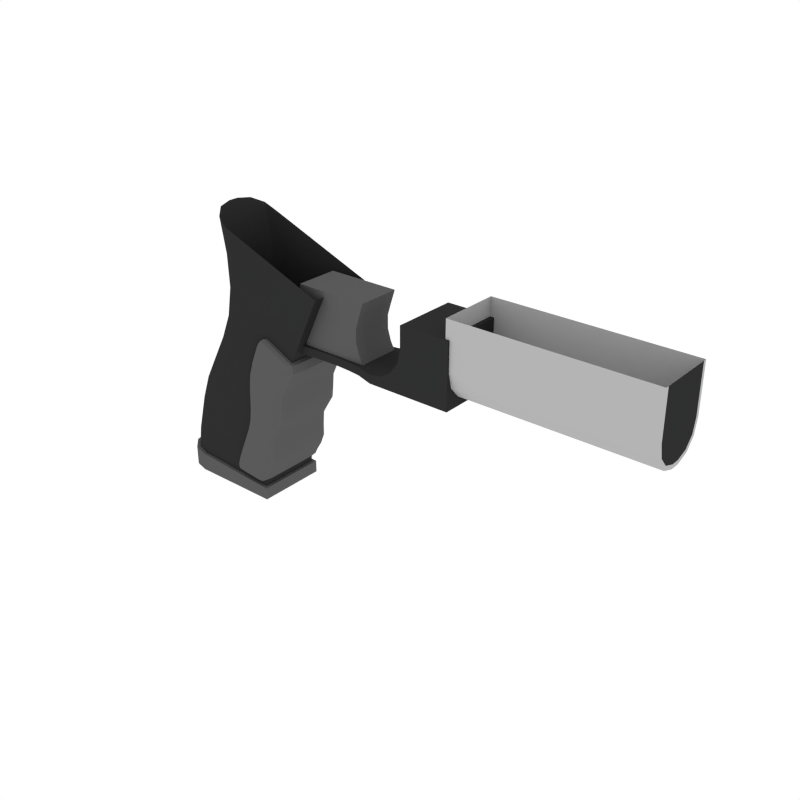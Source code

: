 # Source: Grip_Pistol_1.blend  (saved by Blender 2.79.0; exported with 4.5.12 LTS)
import bpy
from mathutils import Matrix  # noqa: F401  (used for matrix-valued properties, if any)

bpy.ops.wm.read_factory_settings(use_empty=True)
scene = bpy.context.scene
scene.name = 'Scene'

# ---- collections
col_collection_1 = bpy.data.collections.new('Collection 1'); scene.collection.children.link(col_collection_1)

# ---- materials (node trees are filled in below, after node groups)
mat_black = bpy.data.materials.new('Black')
mat_black.alpha_threshold = 0.0
mat_black.diffuse_color = (0.0291, 0.0291, 0.0291, 1.0)
mat_black.roughness = 0.5
mat_grey = bpy.data.materials.new('Grey')
mat_grey.alpha_threshold = 0.0
mat_grey.diffuse_color = (0.1025, 0.1025, 0.1025, 1.0)
mat_grey.roughness = 0.5
mat_white = bpy.data.materials.new('White')
mat_white.alpha_threshold = 0.0
mat_white.diffuse_color = (0.4575, 0.4575, 0.4575, 1.0)
mat_white.roughness = 0.5
mat_main = bpy.data.materials.new('Main')
mat_main.alpha_threshold = 0.0
mat_main.diffuse_color = (0.6152, 0.2113, 0.02862, 1.0)
mat_main.roughness = 0.5

# ---- node groups
ng_auto_smooth = bpy.data.node_groups.new('Auto Smooth', 'GeometryNodeTree')
_s = ng_auto_smooth.interface.new_socket(name='Geometry', in_out='OUTPUT', socket_type='NodeSocketGeometry')
_s = ng_auto_smooth.interface.new_socket(name='Geometry', in_out='INPUT', socket_type='NodeSocketGeometry')
_s = ng_auto_smooth.interface.new_socket(name='Angle', in_out='INPUT', socket_type='NodeSocketFloat')
_s.subtype = 'ANGLE'
_s.min_value = 0.0
_s.max_value = 3.142
ng_auto_smooth.is_modifier = True
_N = ng_auto_smooth.nodes; _L = ng_auto_smooth.links
n0 = _N.new('NodeGroupOutput'); n0.name = 'Group Output'; n0.location = (480, -100)
n1 = _N.new('NodeGroupInput'); n1.name = 'Group Input'; n1.location = (-420, -300)
n2 = _N.new('NodeGroupInput'); n2.name = 'Group Input.001'; n2.location = (-60, -100)
n3 = _N.new('GeometryNodeSetShadeSmooth'); n3.name = 'Set Shade Smooth'; n3.location = (120, -100)
n3.domain = 'EDGE'
n4 = _N.new('GeometryNodeSetShadeSmooth'); n4.name = 'Set Shade Smooth.001'; n4.location = (300, -100)
n5 = _N.new('GeometryNodeInputMeshEdgeAngle'); n5.name = 'Edge Angle'; n5.location = (-420, -220)
n6 = _N.new('GeometryNodeInputEdgeSmooth'); n6.name = 'Is Edge Smooth'; n6.location = (-60, -160)
n7 = _N.new('GeometryNodeInputShadeSmooth'); n7.name = 'Is Face Smooth'; n7.location = (-240, -340)
n8 = _N.new('FunctionNodeBooleanMath'); n8.name = 'Boolean Math'; n8.location = (-60, -220)
n9 = _N.new('FunctionNodeCompare'); n9.name = 'Compare'; n9.location = (-240, -180)
n9.operation = 'LESS_EQUAL'
_L.new(n5.outputs[0], n9.inputs[0])
_L.new(n4.outputs[0], n0.inputs[0])
_L.new(n1.outputs[1], n9.inputs[1])
_L.new(n9.outputs[0], n8.inputs[0])
_L.new(n7.outputs[0], n8.inputs[1])
_L.new(n2.outputs[0], n3.inputs[0])
_L.new(n6.outputs[0], n3.inputs[1])
_L.new(n3.outputs[0], n4.inputs[0])
_L.new(n8.outputs[0], n3.inputs[2])
n0.is_active_output = True

# ---- material node trees

# ---- world
world_world = bpy.data.worlds.new('World'); scene.world = world_world
world_world.color = (1.0, 1.0, 1.0)
world_world.use_sun_shadow = False
world_world.sun_shadow_jitter_overblur = 0.0
world_world.cycles.sampling_method = 'NONE'
world_world.cycles.sample_map_resolution = 256

# ---- meshes
me_cube_226 = bpy.data.meshes.new('Cube.226')
me_cube_226.from_pydata([(0.2286, -0.03767, 0.1565), (0.4665, -0.03767, 0.1565), (0.2286, -0.03767, 0.09859), (0.2286, -0.005785, 0.06108), (0.2286, -0.0334, 0.07983), (0.2286, -0.02173, 0.06651), (0.4665, -0.005785, 0.06108), (0.4665, -0.03767, 0.09859), (0.4665, -0.02173, 0.06651), (0.4665, -0.0334, 0.07983), (0.2286, 0.03767, 0.1565), (0.4665, 0.03767, 0.1565), (0.2286, 0.03767, 0.09859), (0.2286, 0.005785, 0.06108), (0.2286, 0.0334, 0.07983), (0.2286, 0.02173, 0.06651), (0.4665, 0.005785, 0.06108), (0.4665, 0.03767, 0.09859), (0.4665, 0.02173, 0.06651), (0.4665, 0.0334, 0.07983), (0.4665, -0.02966, 0.08263), (0.4665, -0.03346, 0.09928), (0.4665, -0.0193, 0.07085), (0.4665, -0.005138, 0.06598), (0.4665, -0.03346, 0.1565), (0.4665, 0.02966, 0.08263), (0.4665, 0.03346, 0.09928), (0.4665, 0.0193, 0.07085), (0.4665, 0.005138, 0.06598), (0.4665, 0.03346, 0.1565), (0.05362, -0.04018, 0.1302), (-0.1118, -0.00615, 0.2015), (-0.08292, -0.04018, 0.1835), (-0.108, -0.02316, 0.1991), (-0.09738, -0.03562, 0.1925), (-0.1253, -0.00615, 0.03537), (-0.1038, -0.00615, 0.1587), (-0.11, -0.00615, 0.07288), (-0.1021, -0.00615, 0.118), (-0.0999, -0.02316, 0.1563), (-0.1215, -0.02316, 0.03297), (-0.09823, -0.02316, 0.1156), (-0.1061, -0.02316, 0.07048), (-0.07485, -0.04018, 0.1408), (-0.09642, -0.04018, 0.01744), (-0.07319, -0.04018, 0.1001), (-0.08108, -0.04018, 0.05495), (-0.01579, -0.04018, -0.01758), (0.03413, -0.04018, 0.08868), (0.0008472, -0.04018, 0.01784), (0.01749, -0.04018, 0.05326), (-0.08931, -0.03562, 0.1497), (-0.1109, -0.03562, 0.02641), (-0.08765, -0.03562, 0.1091), (-0.09554, -0.03562, 0.06391), (-0.02276, -0.04018, -0.04068), (-0.04298, -0.04018, -0.1427), (-0.03102, -0.04018, -0.07277), (-0.03842, -0.04018, -0.1101), (-0.1603, -0.00615, -0.03104), (-0.1864, -0.00615, -0.1327), (-0.1717, -0.00615, -0.06294), (-0.1813, -0.00615, -0.1002), (-0.1819, -0.02316, -0.1331), (-0.1557, -0.02316, -0.03142), (-0.1767, -0.02316, -0.1005), (-0.1671, -0.02316, -0.0633), (-0.1695, -0.03562, -0.134), (-0.1429, -0.03562, -0.03242), (-0.1643, -0.03562, -0.1014), (-0.1546, -0.03562, -0.06426), (-0.1255, -0.04018, -0.03374), (-0.1526, -0.04018, -0.1352), (-0.1374, -0.04018, -0.06555), (-0.1473, -0.04018, -0.1027), (-0.03833, -0.04425, -0.1406), (-0.1532, -0.04425, -0.1327), (-0.1888, -0.008418, -0.1301), (-0.1841, -0.02634, -0.1304), (-0.171, -0.03945, -0.1314), (-0.03833, -0.04425, -0.1564), (-0.1532, -0.04425, -0.1564), (-0.1888, -0.008418, -0.1564), (-0.1841, -0.02634, -0.1564), (-0.171, -0.03945, -0.1564), (-0.1118, 1.108e-07, 0.2015), (0.05362, 1.108e-07, 0.1302), (0.05362, 0.04018, 0.1302), (-0.1118, 0.006151, 0.2015), (-0.08292, 0.04018, 0.1835), (-0.108, 0.02316, 0.1991), (-0.09738, 0.03562, 0.1925), (-0.1253, 0.006151, 0.03537), (-0.1038, 0.006151, 0.1587), (-0.11, 0.006151, 0.07288), (-0.1021, 0.006151, 0.118), (-0.0999, 0.02316, 0.1563), (-0.1215, 0.02316, 0.03297), (-0.09823, 0.02316, 0.1156), (-0.1061, 0.02316, 0.07048), (-0.07485, 0.04018, 0.1408), (-0.09642, 0.04018, 0.01744), (-0.07319, 0.04018, 0.1001), (-0.08108, 0.04018, 0.05495), (-0.01579, 0.04018, -0.01758), (0.03413, 0.04018, 0.08868), (0.0008472, 0.04018, 0.01784), (0.01749, 0.04018, 0.05326), (-0.1253, 1.108e-07, 0.03537), (-0.1038, 1.108e-07, 0.1587), (-0.11, 1.108e-07, 0.07288), (-0.1021, 1.108e-07, 0.118), (-0.08931, 0.03562, 0.1497), (-0.1109, 0.03562, 0.02641), (-0.08765, 0.03562, 0.1091), (-0.09554, 0.03562, 0.06391), (0.03413, 1.108e-07, 0.08868), (-0.01579, 1.108e-07, -0.01758), (0.01749, 1.108e-07, 0.05326), (0.0008472, 1.108e-07, 0.01784), (-0.02276, 0.04018, -0.04068), (-0.04298, 0.04018, -0.1427), (-0.03102, 0.04018, -0.07277), (-0.03842, 0.04018, -0.1101), (-0.1864, 1.108e-07, -0.1327), (-0.1603, 1.108e-07, -0.03104), (-0.1813, 1.108e-07, -0.1002), (-0.1717, 1.108e-07, -0.06294), (-0.1603, 0.006151, -0.03104), (-0.1864, 0.006151, -0.1327), (-0.1717, 0.006151, -0.06294), (-0.1813, 0.006151, -0.1002), (-0.02276, 1.108e-07, -0.04068), (-0.04298, 1.108e-07, -0.1427), (-0.03102, 1.108e-07, -0.07277), (-0.03842, 1.108e-07, -0.1101), (-0.1819, 0.02316, -0.1331), (-0.1557, 0.02316, -0.03142), (-0.1767, 0.02316, -0.1005), (-0.1671, 0.02316, -0.0633), (-0.1695, 0.03562, -0.134), (-0.1429, 0.03562, -0.03242), (-0.1643, 0.03562, -0.1014), (-0.1546, 0.03562, -0.06426), (-0.1255, 0.04018, -0.03374), (-0.1526, 0.04018, -0.1352), (-0.1374, 0.04018, -0.06555), (-0.1473, 0.04018, -0.1027), (-0.03833, 0.04425, -0.1406), (-0.03833, 1.108e-07, -0.1406), (-0.1532, 0.04425, -0.1327), (-0.1888, 0.008418, -0.1301), (-0.1841, 0.02634, -0.1304), (-0.171, 0.03945, -0.1314), (-0.1888, 1.108e-07, -0.1301), (-0.03833, 0.04425, -0.1564), (-0.03833, 1.108e-07, -0.1564), (-0.1532, 0.04425, -0.1564), (-0.1888, 0.008418, -0.1564), (-0.1841, 0.02634, -0.1564), (-0.171, 0.03945, -0.1564), (-0.1888, 1.108e-07, -0.1564), (0.006072, -0.03149, 0.0651), (0.2336, -0.0401, 0.1342), (0.1721, -0.0401, 0.1342), (0.13, -0.0401, 0.0651), (0.1721, -0.0401, 0.1072), (0.1461, -0.0401, 0.0683), (0.1597, -0.0401, 0.07742), (0.1689, -0.0401, 0.09106), (0.2336, -0.0401, 0.1072), (0.2336, -0.0401, 0.09106), (0.2336, -0.0401, 0.07742), (0.2336, -0.0401, 0.0683), (0.2336, -0.0401, 0.0651), (0.006072, -0.03149, 0.05506), (0.13, -0.0401, 0.05506), (0.2336, -0.0401, 0.05506), (0.01794, -0.02652, 0.1369), (0.01794, -0.02652, 0.06339), (0.1094, -0.02652, 0.06339), (0.1094, -0.02652, 0.1369), (0.1036, -0.02652, 0.07475), (0.1036, -0.02652, 0.1189), (0.09941, -0.02652, 0.08874), (0.09941, -0.02652, 0.1049), (0.01794, -0.02652, 0.1189), (0.01794, -0.02652, 0.07475), (0.01794, -0.02652, 0.1042), (0.01794, -0.02652, 0.08946), (0.108, -0.03289, 0.0651), (0.05959, -0.02956, 0.0651), (0.09268, -0.03077, 0.0651), (0.07497, -0.02955, 0.0651), (0.108, -0.03289, 0.05506), (0.05959, -0.02956, 0.05506), (0.09268, -0.03077, 0.05506), (0.07497, -0.02955, 0.05506), (0.2336, -4.745e-08, 0.07742), (0.006072, 0.03149, 0.0651), (0.2336, 0.0401, 0.1342), (0.13, -4.745e-08, 0.05506), (0.1597, -4.745e-08, 0.07742), (0.1721, 0.0401, 0.1342), (0.13, 0.0401, 0.0651), (0.1721, 0.0401, 0.1072), (0.1461, 0.0401, 0.0683), (0.1597, 0.0401, 0.07742), (0.1689, 0.0401, 0.09106), (0.2336, -4.745e-08, 0.0651), (0.13, -4.745e-08, 0.0651), (0.2336, 0.0401, 0.1072), (0.2336, 0.0401, 0.09106), (0.1689, -4.745e-08, 0.09106), (0.2336, 0.0401, 0.07742), (0.1721, -4.745e-08, 0.1072), (0.2336, 0.0401, 0.0683), (0.1461, -4.745e-08, 0.0683), (0.2336, 0.0401, 0.0651), (0.2336, -4.745e-08, 0.0683), (0.006072, 0.03149, 0.05506), (0.13, 0.0401, 0.05506), (0.2336, 0.0401, 0.05506), (0.2336, -4.745e-08, 0.09106), (0.2336, -4.745e-08, 0.1072), (0.006072, -4.745e-08, 0.05506), (0.006072, -4.745e-08, 0.0651), (0.1721, -4.745e-08, 0.1342), (0.2336, -4.745e-08, 0.1342), (0.2336, -4.745e-08, 0.05506), (0.01794, -4.745e-08, 0.1369), (0.01794, 0.02652, 0.1369), (0.01794, 0.02652, 0.06339), (0.01794, -4.745e-08, 0.06339), (0.1094, -4.745e-08, 0.1369), (0.1094, -4.745e-08, 0.06339), (0.1094, 0.02652, 0.06339), (0.1094, 0.02652, 0.1369), (0.1036, -4.745e-08, 0.1189), (0.1036, -4.745e-08, 0.07475), (0.09941, -4.745e-08, 0.1049), (0.09941, -4.745e-08, 0.08874), (0.1036, 0.02652, 0.07475), (0.1036, 0.02652, 0.1189), (0.09941, 0.02652, 0.08874), (0.09941, 0.02652, 0.1049), (0.01794, 0.02652, 0.1189), (0.01794, 0.02652, 0.07475), (0.01794, 0.02652, 0.1042), (0.01794, 0.02652, 0.08946), (0.01794, -4.745e-08, 0.07475), (0.01794, -4.745e-08, 0.1189), (0.01794, -4.745e-08, 0.08946), (0.01794, -4.745e-08, 0.1042), (0.108, -4.745e-08, 0.05506), (0.05959, -4.745e-08, 0.05506), (0.09185, -4.745e-08, 0.05506), (0.07572, -4.745e-08, 0.05506), (0.05959, -4.745e-08, 0.0651), (0.108, -4.745e-08, 0.0651), (0.07572, -4.745e-08, 0.0651), (0.09185, -4.745e-08, 0.0651), (0.108, 0.03289, 0.0651), (0.05959, 0.02956, 0.0651), (0.09268, 0.03077, 0.0651), (0.07497, 0.02955, 0.0651), (0.108, 0.03289, 0.05506), (0.05959, 0.02956, 0.05506), (0.09268, 0.03077, 0.05506), (0.07497, 0.02955, 0.05506), (-0.05203, -0.04872, -0.03399), (-0.03335, -0.04872, 0.05363), (-0.08031, -0.04872, -0.1201), (-0.04392, -0.04872, 0.02887), (-0.07163, -0.04872, -0.09555), (-0.0384, -0.04384, -0.1287), (0.01848, -0.04384, 0.03232), (-0.00353, -0.04384, -0.02108), (0.004069, -0.04384, 0.009119), (-0.02187, -0.04384, -0.07933), (-0.03436, -0.04384, 0.05405), (-0.05046, -0.04384, -0.001815), (-0.05854, -0.04384, -0.06376), (-0.04424, -0.04384, 0.029), (-0.081, -0.04384, -0.12), (-0.07963, -0.04384, -0.1273), (-0.02707, -0.04384, 0.06354), (-0.05198, -0.04384, -0.03402), (-0.01308, -0.04384, -0.04986), (-0.0506, -0.04872, -0.001756), (-0.07213, -0.04384, -0.09543), (-0.0277, -0.04384, -0.1098), (-0.05839, -0.04872, -0.06383), (-0.05203, 0.04872, -0.03399), (-0.03335, 0.04872, 0.05363), (-0.08031, 0.04872, -0.1201), (-0.04392, 0.04872, 0.02887), (-0.07163, 0.04872, -0.09555), (-0.0384, 0.04384, -0.1287), (0.01848, 0.04384, 0.03232), (-0.00353, 0.04384, -0.02108), (0.004069, 0.04384, 0.009119), (-0.02187, 0.04384, -0.07933), (-0.03436, 0.04384, 0.05405), (-0.05046, 0.04384, -0.001815), (-0.05854, 0.04384, -0.06376), (-0.04424, 0.04384, 0.029), (-0.081, 0.04384, -0.12), (-0.07963, 0.04384, -0.1273), (-0.02707, 0.04384, 0.06354), (-0.05198, 0.04384, -0.03402), (-0.01308, 0.04384, -0.04986), (-0.0506, 0.04872, -0.001756), (-0.07213, 0.04384, -0.09543), (-0.0277, 0.04384, -0.1098), (-0.05839, 0.04872, -0.06383), (-0.08171, -0.0475, -0.1199), (-0.01893, -0.04384, 0.06018), (-0.04499, -0.0475, 0.02931), (-0.03327, -0.0475, -0.1079), (-0.07286, -0.0475, -0.09522), (-0.04369, -0.0475, -0.1275), (-0.04852, -0.04384, 0.01411), (-0.002038, -0.0475, 0.01165), (-0.02947, -0.0475, 0.0614), (-0.08069, -0.0475, -0.1254), (-0.03494, -0.0475, 0.05429), (0.01198, -0.0475, 0.03501), (-0.0181, -0.0475, -0.04779), (-0.05282, -0.0475, -0.03366), (0.0165, -0.04384, 0.0425), (-0.04856, -0.04872, 0.01413), (-0.07758, -0.04872, -0.1105), (-0.0383, -0.04872, 0.04214), (-0.05397, -0.04872, -0.04934), (-0.04384, -0.04872, -0.004534), (-0.02527, -0.04872, 0.0503), (-0.0736, -0.04872, -0.1214), (-0.03031, -0.04384, 0.06176), (-0.03675, -0.04872, 0.02591), (-0.05277, -0.04872, -0.0662), (-0.08121, -0.04384, -0.1253), (-0.04492, -0.04384, -0.1326), (-0.002348, -0.04384, -0.004891), (-0.03438, -0.04384, -0.1207), (0.01219, -0.04384, 0.02138), (-0.02076, -0.04384, -0.06298), (-0.03905, -0.04384, 0.04245), (-0.05399, -0.04384, -0.04933), (-0.07823, -0.04384, -0.1104), (-0.07327, -0.04384, -0.1285), (-0.0374, -0.03531, -0.1292), (0.01948, -0.03531, 0.03185), (-0.002531, -0.03531, -0.02155), (0.005068, -0.03531, 0.00865), (-0.02087, -0.03531, -0.0798), (-0.03145, -0.03531, 0.05284), (-0.04907, -0.03531, -0.03522), (-0.06895, -0.03531, -0.09605), (-0.04134, -0.03531, 0.02779), (-0.07773, -0.03531, -0.12), (-0.07659, -0.03531, -0.1273), (-0.02417, -0.03531, 0.06233), (-0.009581, -0.0475, -0.01858), (-0.05133, -0.0475, -0.001455), (-0.04623, -0.04872, -0.03636), (-0.01208, -0.03531, -0.05033), (-0.04756, -0.03531, -0.003024), (-0.05123, -0.04384, -0.01809), (-0.005199, -0.04384, -0.03692), (-0.05132, -0.04872, -0.01805), (-0.02656, -0.0475, -0.07732), (-0.05934, -0.0475, -0.06343), (-0.06482, -0.04872, -0.09768), (-0.0267, -0.03531, -0.1102), (-0.05564, -0.03531, -0.06497), (-0.06485, -0.04384, -0.07868), (-0.02223, -0.04384, -0.09593), (-0.06453, -0.04872, -0.07879), (-0.08171, 0.0475, -0.1199), (-0.01893, 0.04384, 0.06018), (-0.04499, 0.0475, 0.02931), (-0.03327, 0.0475, -0.1079), (-0.07286, 0.0475, -0.09522), (-0.04369, 0.0475, -0.1275), (-0.04852, 0.04384, 0.01411), (-0.002038, 0.0475, 0.01165), (-0.02947, 0.0475, 0.0614), (-0.08069, 0.0475, -0.1254), (-0.03494, 0.0475, 0.05429), (0.01198, 0.0475, 0.03501), (-0.0181, 0.0475, -0.04779), (-0.05282, 0.0475, -0.03366), (0.0165, 0.04384, 0.0425), (-0.04856, 0.04872, 0.01413), (-0.07758, 0.04872, -0.1105), (-0.0383, 0.04872, 0.04214), (-0.05397, 0.04872, -0.04934), (-0.04384, 0.04872, -0.004534), (-0.02527, 0.04872, 0.0503), (-0.0736, 0.04872, -0.1214), (-0.03031, 0.04384, 0.06176), (-0.03675, 0.04872, 0.02591), (-0.05277, 0.04872, -0.0662), (-0.08121, 0.04384, -0.1253), (-0.04492, 0.04384, -0.1326), (-0.002348, 0.04384, -0.004891), (-0.03438, 0.04384, -0.1207), (0.01219, 0.04384, 0.02138), (-0.02076, 0.04384, -0.06298), (-0.03905, 0.04384, 0.04245), (-0.05399, 0.04384, -0.04933), (-0.07823, 0.04384, -0.1104), (-0.07327, 0.04384, -0.1285), (-0.0374, 0.03531, -0.1292), (0.01948, 0.03531, 0.03185), (-0.002531, 0.03531, -0.02155), (0.005068, 0.03531, 0.00865), (-0.02087, 0.03531, -0.0798), (-0.03145, 0.03531, 0.05284), (-0.04907, 0.03531, -0.03522), (-0.06895, 0.03531, -0.09605), (-0.04134, 0.03531, 0.02779), (-0.07773, 0.03531, -0.12), (-0.07659, 0.03531, -0.1273), (-0.02417, 0.03531, 0.06233), (-0.009581, 0.0475, -0.01858), (-0.05133, 0.0475, -0.001455), (-0.04623, 0.04872, -0.03636), (-0.01208, 0.03531, -0.05033), (-0.04756, 0.03531, -0.003024), (-0.05123, 0.04384, -0.01809), (-0.005199, 0.04384, -0.03692), (-0.05132, 0.04872, -0.01805), (-0.02656, 0.0475, -0.07732), (-0.05934, 0.0475, -0.06343), (-0.06482, 0.04872, -0.09768), (-0.0267, 0.03531, -0.1102), (-0.05564, 0.03531, -0.06497), (-0.06485, 0.04384, -0.07868), (-0.02223, 0.04384, -0.09593), (-0.06453, 0.04872, -0.07879), (-0.03157, -0.04655, 0.05984), (-0.0815, -0.04655, -0.1239), (-0.04936, -0.0475, 0.01446), (-0.07895, -0.0475, -0.1103), (-0.00828, -0.0475, -0.00243), (-0.04852, -0.04655, -0.1304), (0.01032, -0.04655, 0.04263), (-0.03984, -0.0475, -0.1194), (-0.03969, -0.0475, 0.04272), (0.005823, -0.0475, 0.02401), (-0.02506, -0.0475, -0.06119), (-0.05482, -0.0475, -0.04899), (-0.04185, -0.04872, 0.01137), (-0.02128, -0.0475, 0.05803), (-0.07417, -0.0475, -0.1266), (-0.07075, -0.04872, -0.112), (-0.03055, -0.04872, 0.03895), (-0.04885, -0.04872, -0.05145), (-0.01626, -0.03531, 0.05906), (-0.0705, -0.03531, -0.1286), (-0.07489, -0.03531, -0.1106), (-0.04561, -0.03531, 0.0129), (-0.05109, -0.03531, -0.05054), (-0.03615, -0.03531, 0.04124), (-0.01977, -0.03531, -0.06344), (0.01319, -0.03531, 0.02091), (-0.03338, -0.03531, -0.1212), (-0.001349, -0.03531, -0.005359), (-0.04367, -0.03531, -0.133), (0.01774, -0.03531, 0.04194), (-0.0781, -0.03531, -0.1252), (-0.02741, -0.03531, 0.06055), (-0.01113, -0.0475, -0.03447), (-0.05208, -0.0475, -0.01773), (-0.04465, -0.04872, -0.02078), (-0.0042, -0.03531, -0.03739), (-0.04832, -0.03531, -0.0193), (-0.02762, -0.0475, -0.09372), (-0.06561, -0.0475, -0.07838), (-0.05807, -0.04872, -0.08137), (-0.02123, -0.03531, -0.0964), (-0.06188, -0.03531, -0.07974), (-0.03157, 0.04655, 0.05984), (-0.0815, 0.04655, -0.1239), (-0.04936, 0.0475, 0.01446), (-0.07895, 0.0475, -0.1103), (-0.00828, 0.0475, -0.00243), (-0.04852, 0.04655, -0.1304), (0.01032, 0.04655, 0.04263), (-0.03984, 0.0475, -0.1194), (-0.03969, 0.0475, 0.04272), (0.005823, 0.0475, 0.02401), (-0.02506, 0.0475, -0.06119), (-0.05482, 0.0475, -0.04899), (-0.04185, 0.04872, 0.01137), (-0.02128, 0.0475, 0.05803), (-0.07417, 0.0475, -0.1266), (-0.07075, 0.04872, -0.112), (-0.03055, 0.04872, 0.03895), (-0.04885, 0.04872, -0.05145), (-0.01626, 0.03531, 0.05906), (-0.0705, 0.03531, -0.1286), (-0.07489, 0.03531, -0.1106), (-0.04561, 0.03531, 0.0129), (-0.05109, 0.03531, -0.05054), (-0.03615, 0.03531, 0.04124), (-0.01977, 0.03531, -0.06344), (0.01319, 0.03531, 0.02091), (-0.03338, 0.03531, -0.1212), (-0.001349, 0.03531, -0.005359), (-0.04367, 0.03531, -0.133), (0.01774, 0.03531, 0.04194), (-0.0781, 0.03531, -0.1252), (-0.02741, 0.03531, 0.06055), (-0.01113, 0.0475, -0.03447), (-0.05208, 0.0475, -0.01773), (-0.04465, 0.04872, -0.02078), (-0.0042, 0.03531, -0.03739), (-0.04832, 0.03531, -0.0193), (-0.02762, 0.0475, -0.09372), (-0.06561, 0.0475, -0.07838), (-0.05807, 0.04872, -0.08137), (-0.02123, 0.03531, -0.0964), (-0.06188, 0.03531, -0.07974)], [], [(6, 16, 28, 23), (7, 1, 0, 2), (7, 9, 20, 21), (21, 20, 22, 23, 28, 27, 25, 26, 29, 24), (18, 19, 25, 27), (17, 11, 29, 26), (16, 18, 27, 28), (9, 8, 22, 20), (6, 3, 13, 16), (1, 7, 21, 24), (8, 6, 23, 22), (19, 17, 26, 25), (7, 2, 4, 9), (4, 5, 8, 9), (5, 3, 6, 8), (14, 12, 17, 19), (15, 14, 19, 18), (13, 15, 18, 16), (11, 17, 12, 10), (10, 12, 14, 15, 13, 3, 5, 4, 2, 0), (125, 59, 35, 108), (71, 44, 52, 68), (64, 68, 52, 40), (64, 40, 35, 59), (55, 47, 44, 71), (55, 132, 117, 47), (51, 34, 33, 39), (48, 30, 32, 43), (116, 86, 30, 48), (43, 32, 34, 51), (39, 33, 31, 36), (36, 31, 85, 109), (48, 43, 45, 50), (50, 45, 46, 49), (49, 46, 44, 47), (36, 109, 111, 38), (38, 111, 110, 37), (37, 110, 108, 35), (43, 51, 53, 45), (45, 53, 54, 46), (46, 54, 52, 44), (51, 39, 41, 53), (53, 41, 42, 54), (54, 42, 40, 52), (39, 36, 38, 41), (41, 38, 37, 42), (42, 37, 35, 40), (116, 48, 50, 118), (118, 50, 49, 119), (119, 49, 47, 117), (56, 133, 135, 58), (58, 135, 134, 57), (57, 134, 132, 55), (72, 56, 58, 74), (74, 58, 57, 73), (73, 57, 55, 71), (60, 63, 65, 62), (62, 65, 66, 61), (61, 66, 64, 59), (63, 67, 69, 65), (65, 69, 70, 66), (66, 70, 68, 64), (67, 72, 74, 69), (69, 74, 73, 70), (70, 73, 71, 68), (124, 60, 62, 126), (126, 62, 61, 127), (127, 61, 59, 125), (76, 79, 84, 81), (75, 149, 154, 77, 78, 79, 76), (56, 72, 67, 63, 60, 124, 133), (80, 81, 84, 83, 82, 161, 156), (78, 77, 82, 83), (149, 75, 80, 156), (77, 154, 161, 82), (79, 78, 83, 84), (75, 76, 81, 80), (125, 108, 92, 128), (144, 141, 113, 101), (137, 97, 113, 141), (137, 128, 92, 97), (120, 144, 101, 104), (120, 104, 117, 132), (112, 96, 90, 91), (105, 100, 89, 87), (116, 105, 87, 86), (100, 112, 91, 89), (96, 93, 88, 90), (93, 109, 85, 88), (105, 107, 102, 100), (107, 106, 103, 102), (106, 104, 101, 103), (93, 95, 111, 109), (95, 94, 110, 111), (94, 92, 108, 110), (100, 102, 114, 112), (102, 103, 115, 114), (103, 101, 113, 115), (112, 114, 98, 96), (114, 115, 99, 98), (115, 113, 97, 99), (96, 98, 95, 93), (98, 99, 94, 95), (99, 97, 92, 94), (116, 118, 107, 105), (118, 119, 106, 107), (119, 117, 104, 106), (121, 123, 135, 133), (123, 122, 134, 135), (122, 120, 132, 134), (145, 147, 123, 121), (147, 146, 122, 123), (146, 144, 120, 122), (129, 131, 138, 136), (131, 130, 139, 138), (130, 128, 137, 139), (136, 138, 142, 140), (138, 139, 143, 142), (139, 137, 141, 143), (140, 142, 147, 145), (142, 143, 146, 147), (143, 141, 144, 146), (124, 126, 131, 129), (126, 127, 130, 131), (127, 125, 128, 130), (150, 157, 160, 153), (148, 150, 153, 152, 151, 154, 149), (121, 133, 124, 129, 136, 140, 145), (155, 156, 161, 158, 159, 160, 157), (152, 159, 158, 151), (149, 156, 155, 148), (151, 158, 161, 154), (153, 160, 159, 152), (148, 155, 157, 150), (174, 209, 219, 173), (168, 202, 217, 167), (165, 210, 259, 190), (169, 168, 172, 171), (168, 167, 173, 172), (167, 165, 174, 173), (166, 169, 171, 170), (164, 166, 170, 163), (174, 165, 176, 177), (165, 190, 194, 176), (166, 215, 213, 169), (191, 258, 226, 162), (172, 198, 223, 171), (167, 217, 210, 165), (170, 224, 228, 163), (171, 223, 224, 170), (162, 226, 225, 175), (169, 213, 202, 168), (177, 229, 209, 174), (164, 227, 215, 166), (173, 219, 198, 172), (163, 228, 227, 164), (176, 201, 229, 177), (187, 250, 233, 179), (235, 180, 179, 233), (178, 230, 251, 186), (183, 181, 178, 186), (181, 183, 238, 234), (181, 234, 230, 178), (180, 182, 187, 179), (183, 186, 188, 185), (185, 188, 189, 184), (184, 189, 187, 182), (182, 239, 241, 184), (184, 241, 240, 185), (185, 240, 238, 183), (250, 187, 189, 252), (252, 189, 188, 253), (253, 188, 186, 251), (182, 180, 235, 239), (194, 254, 201, 176), (191, 162, 175, 195), (254, 194, 196, 256), (256, 196, 197, 257), (257, 197, 195, 255), (191, 195, 197, 193), (193, 197, 196, 192), (192, 196, 194, 190), (258, 191, 193, 260), (260, 193, 192, 261), (261, 192, 190, 259), (175, 225, 255, 195), (218, 216, 219, 209), (207, 206, 217, 202), (204, 262, 259, 210), (208, 212, 214, 207), (207, 214, 216, 206), (206, 216, 218, 204), (205, 211, 212, 208), (203, 200, 211, 205), (218, 222, 221, 204), (204, 221, 266, 262), (205, 208, 213, 215), (263, 199, 226, 258), (214, 212, 223, 198), (206, 204, 210, 217), (211, 200, 228, 224), (212, 211, 224, 223), (199, 220, 225, 226), (208, 207, 202, 213), (222, 218, 209, 229), (203, 205, 215, 227), (216, 214, 198, 219), (200, 203, 227, 228), (221, 222, 229, 201), (247, 232, 233, 250), (235, 233, 232, 236), (231, 246, 251, 230), (243, 246, 231, 237), (237, 234, 238, 243), (237, 231, 230, 234), (236, 232, 247, 242), (243, 245, 248, 246), (245, 244, 249, 248), (244, 242, 247, 249), (242, 244, 241, 239), (244, 245, 240, 241), (245, 243, 238, 240), (250, 252, 249, 247), (252, 253, 248, 249), (253, 251, 246, 248), (242, 239, 235, 236), (266, 221, 201, 254), (263, 267, 220, 199), (254, 256, 268, 266), (256, 257, 269, 268), (257, 255, 267, 269), (263, 265, 269, 267), (265, 264, 268, 269), (264, 262, 266, 268), (258, 260, 265, 263), (260, 261, 264, 265), (261, 259, 262, 264), (220, 267, 255, 225), (362, 425, 515, 473), (457, 449, 319, 373), (467, 354, 417, 509), (373, 319, 479, 481), (414, 351, 470, 512), (477, 366, 429, 519), (415, 352, 467, 509), (454, 446, 323, 339), (505, 430, 367, 463), (339, 323, 451, 458), (416, 353, 477, 519), (448, 330, 317, 455), (447, 321, 337, 456), (317, 330, 471, 460), (458, 451, 327, 336), (337, 321, 449, 457), (336, 327, 448, 455), (513, 471, 352, 415), (502, 425, 362, 460), (417, 354, 469, 511), (459, 452, 328, 365), (464, 506, 438, 375), (365, 328, 474, 476), (418, 355, 482, 524), (465, 356, 419, 507), (520, 478, 367, 430), (471, 513, 502, 460), (525, 483, 375, 438), (466, 355, 418, 508), (505, 463, 359, 422), (472, 360, 423, 514), (525, 421, 358, 483), (270, 370, 475, 329), (270, 329, 453, 334), (270, 334, 459, 365), (270, 365, 476, 370), (271, 324, 442, 326), (271, 326, 450, 333), (271, 333, 458, 336), (271, 336, 455, 324), (272, 332, 445, 316), (272, 316, 443, 325), (272, 325, 456, 337), (272, 337, 457, 332), (461, 361, 424, 503), (515, 419, 356, 473), (469, 353, 416, 511), (273, 333, 450, 318), (273, 318, 444, 331), (273, 331, 454, 339), (273, 339, 458, 333), (274, 378, 480, 320), (274, 320, 445, 332), (274, 332, 457, 373), (274, 373, 481, 378), (275, 321, 447, 342), (275, 342, 470, 351), (275, 351, 468, 344), (275, 344, 449, 321), (276, 327, 451, 345), (276, 345, 467, 352), (276, 352, 471, 330), (276, 330, 448, 327), (277, 363, 474, 369), (277, 369, 477, 353), (277, 353, 469, 343), (277, 343, 446, 363), (424, 361, 472, 514), (461, 470, 342, 350), (464, 357, 420, 506), (350, 342, 447, 456), (278, 323, 446, 343), (278, 343, 469, 354), (278, 354, 467, 345), (278, 345, 451, 323), (279, 371, 479, 377), (279, 377, 482, 355), (279, 355, 466, 346), (279, 346, 452, 371), (280, 347, 450, 326), (280, 326, 442, 338), (280, 338, 473, 356), (280, 356, 465, 347), (281, 368, 475, 364), (281, 364, 444, 322), (281, 322, 463, 367), (281, 367, 478, 368), (282, 376, 480, 372), (282, 372, 453, 348), (282, 348, 464, 375), (282, 375, 483, 376), (283, 322, 444, 318), (283, 318, 450, 347), (283, 347, 465, 359), (283, 359, 463, 322), (284, 341, 443, 316), (284, 316, 445, 349), (284, 349, 462, 360), (284, 360, 472, 341), (285, 325, 443, 341), (285, 341, 472, 361), (285, 361, 461, 350), (285, 350, 456, 325), (286, 362, 473, 338), (286, 338, 442, 324), (286, 324, 455, 317), (286, 317, 460, 362), (287, 348, 453, 329), (287, 329, 475, 368), (287, 368, 478, 357), (287, 357, 464, 348), (288, 328, 452, 346), (288, 346, 466, 366), (288, 366, 477, 369), (288, 369, 474, 328), (289, 331, 444, 364), (289, 364, 475, 370), (289, 370, 476, 335), (289, 335, 454, 331), (476, 474, 363, 335), (462, 504, 423, 360), (465, 507, 422, 359), (335, 363, 446, 454), (429, 366, 466, 508), (462, 358, 421, 504), (290, 349, 445, 320), (290, 320, 480, 376), (290, 376, 483, 358), (290, 358, 462, 349), (291, 319, 449, 344), (291, 344, 468, 374), (291, 374, 482, 377), (291, 377, 479, 319), (292, 334, 453, 372), (292, 372, 480, 378), (292, 378, 481, 340), (292, 340, 459, 334), (468, 351, 414, 510), (520, 420, 357, 478), (437, 374, 468, 510), (481, 479, 371, 340), (340, 371, 452, 459), (523, 521, 382, 436), (499, 436, 382, 491), (500, 493, 386, 402), (496, 402, 386, 488), (502, 513, 393, 380), (490, 497, 380, 393), (499, 491, 384, 400), (489, 498, 400, 384), (490, 390, 399, 497), (500, 399, 390, 493), (518, 516, 391, 428), (501, 428, 391, 494), (293, 392, 517, 433), (293, 433, 518, 428), (293, 428, 501, 397), (293, 397, 495, 392), (294, 389, 484, 387), (294, 387, 497, 399), (294, 399, 500, 396), (294, 396, 492, 389), (295, 379, 487, 395), (295, 395, 499, 400), (295, 400, 498, 388), (295, 388, 485, 379), (296, 381, 492, 396), (296, 396, 500, 402), (296, 402, 496, 394), (296, 394, 486, 381), (297, 383, 522, 441), (297, 441, 523, 436), (297, 436, 499, 395), (297, 395, 487, 383), (298, 405, 489, 384), (298, 384, 491, 407), (298, 407, 510, 414), (298, 414, 512, 405), (299, 408, 493, 390), (299, 390, 490, 393), (299, 393, 513, 415), (299, 415, 509, 408), (300, 432, 516, 426), (300, 426, 488, 406), (300, 406, 511, 416), (300, 416, 519, 432), (489, 405, 413, 498), (503, 413, 405, 512), (301, 406, 488, 386), (301, 386, 493, 408), (301, 408, 509, 417), (301, 417, 511, 406), (302, 440, 521, 434), (302, 434, 494, 409), (302, 409, 508, 418), (302, 418, 524, 440), (303, 389, 492, 410), (303, 410, 507, 419), (303, 419, 515, 401), (303, 401, 484, 389), (304, 427, 517, 431), (304, 431, 520, 430), (304, 430, 505, 385), (304, 385, 486, 427), (305, 435, 522, 439), (305, 439, 525, 438), (305, 438, 506, 411), (305, 411, 495, 435), (306, 381, 486, 385), (306, 385, 505, 422), (306, 422, 507, 410), (306, 410, 492, 381), (307, 379, 485, 404), (307, 404, 514, 423), (307, 423, 504, 412), (307, 412, 487, 379), (308, 404, 485, 388), (308, 388, 498, 413), (308, 413, 503, 424), (308, 424, 514, 404), (309, 401, 515, 425), (309, 425, 502, 380), (309, 380, 497, 387), (309, 387, 484, 401), (310, 392, 495, 411), (310, 411, 506, 420), (310, 420, 520, 431), (310, 431, 517, 392), (311, 409, 494, 391), (311, 391, 516, 432), (311, 432, 519, 429), (311, 429, 508, 409), (312, 427, 486, 394), (312, 394, 496, 398), (312, 398, 518, 433), (312, 433, 517, 427), (496, 488, 426, 398), (518, 398, 426, 516), (313, 383, 487, 412), (313, 412, 504, 421), (313, 421, 525, 439), (313, 439, 522, 383), (314, 407, 491, 382), (314, 382, 521, 440), (314, 440, 524, 437), (314, 437, 510, 407), (315, 435, 495, 397), (315, 397, 501, 403), (315, 403, 523, 441), (315, 441, 522, 435), (501, 494, 434, 403), (523, 403, 434, 521), (482, 374, 437, 524), (503, 512, 470, 461)])
me_cube_226.polygons.foreach_set('use_smooth', [True] * 492)
me_cube_226.polygons.foreach_set('material_index', [2, 2, 2, 0, 2, 2, 2, 2, 2, 2, 2, 2, 2, 2, 2, 2, 2, 2, 2, 2, 0, 0, 0, 0, 0, 0, 0, 0, 0, 0, 0, 0, 0, 0, 0, 0, 0, 0, 0, 0, 0, 0, 0, 0, 0, 0, 0, 0, 0, 0, 0, 0, 0, 0, 0, 0, 0, 0, 0, 0, 0, 0, 0, 0, 0, 0, 0, 0, 1, 1, 0, 1, 1, 1, 1, 1, 1, 0, 0, 0, 0, 0, 0, 0, 0, 0, 0, 0, 0, 0, 0, 0, 0, 0, 0, 0, 0, 0, 0, 0, 0, 0, 0, 0, 0, 0, 0, 0, 0, 0, 0, 0, 0, 0, 0, 0, 0, 0, 0, 0, 0, 0, 0, 0, 0, 1, 1, 0, 1, 1, 1, 1, 1, 1, 0, 0, 0, 0, 0, 0, 0, 0, 0, 0, 0, 0, 0, 0, 0, 0, 0, 0, 0, 0, 0, 0, 0, 1, 1, 1, 1, 1, 1, 1, 1, 1, 1, 1, 1, 1, 1, 1, 1, 1, 0, 0, 0, 0, 0, 0, 0, 0, 0, 0, 0, 0, 0, 0, 0, 0, 0, 0, 0, 0, 0, 0, 0, 0, 0, 0, 0, 0, 0, 0, 0, 0, 0, 0, 0, 1, 1, 1, 1, 1, 1, 1, 1, 1, 1, 1, 1, 1, 1, 1, 1, 1, 0, 0, 0, 0, 0, 0, 0, 0, 0, 0, 0, 0, 1, 1, 1, 1, 1, 1, 1, 1, 1, 1, 1, 1, 1, 1, 1, 1, 1, 1, 1, 1, 1, 1, 1, 1, 1, 1, 1, 1, 1, 1, 1, 1, 1, 1, 1, 1, 1, 1, 1, 1, 1, 1, 1, 1, 1, 1, 1, 1, 1, 1, 1, 1, 1, 1, 1, 1, 1, 1, 1, 1, 1, 1, 1, 1, 1, 1, 1, 1, 1, 1, 1, 1, 1, 1, 1, 1, 1, 1, 1, 1, 1, 1, 1, 1, 1, 1, 1, 1, 1, 1, 1, 1, 1, 1, 1, 1, 1, 1, 1, 1, 1, 1, 1, 1, 1, 1, 1, 1, 1, 1, 1, 1, 1, 1, 1, 1, 1, 1, 1, 1, 1, 1, 1, 1, 1, 1, 1, 1, 1, 1, 1, 1, 1, 1, 1, 1, 1, 1, 1, 1, 1, 1, 1, 1, 1, 1, 1, 1, 1, 1, 1, 1, 1, 1, 1, 1, 1, 1, 1, 1, 1, 1, 1, 1, 1, 1, 1, 1, 1, 1, 1, 1, 1, 1, 1, 1, 1, 1, 1, 1, 1, 1, 1, 1, 1, 1, 1, 1, 1, 1, 1, 1, 1, 1, 1, 1, 1, 1, 1, 1, 1, 1, 1, 1, 1, 1, 1, 1, 1, 1, 1, 1, 1, 1, 1, 1, 1, 1, 1, 1, 1, 1, 1, 1, 1, 1, 1, 1, 1, 1, 1, 1, 1, 1, 1, 1, 1, 1, 1, 1, 1, 1, 1, 1, 1, 1, 1, 1, 1, 1, 1, 1, 1, 1])
me_cube_226.materials.append(mat_black)
me_cube_226.materials.append(mat_grey)
me_cube_226.materials.append(mat_white)
me_cube_226.materials.append(mat_main)
me_cube_226.use_remesh_preserve_volume = False
me_cube_226.use_remesh_preserve_attributes = False
me_cube_226.use_mirror_vertex_groups = False
me_cube_226.update()

# ---- objects
ob_grip_pistol_1 = bpy.data.objects.new('Grip_Pistol_1', me_cube_226)

# ---- transforms, parenting, visibility, modifiers, constraints
ob_grip_pistol_1.location = (0.0, 0.0, 0.0)
ob_grip_pistol_1.lineart.crease_threshold = 0.0
_m = ob_grip_pistol_1.modifiers.new('Auto Smooth', 'NODES')
_m.node_group = ng_auto_smooth
_gi = [s.identifier for s in ng_auto_smooth.interface.items_tree if s.item_type == 'SOCKET' and s.in_out == 'INPUT']
_m[_gi[1]] = 0.5568  # Angle

# ---- collection membership
col_collection_1.objects.link(ob_grip_pistol_1)

# ---- scene / render settings (as saved in the file)
scene.frame_start = 1; scene.frame_end = 250; scene.frame_set(0)
scene.render.engine = 'CYCLES'
scene.render.resolution_x = 1000
scene.render.resolution_y = 1000
scene.render.dither_intensity = 0.0
scene.cycles.samples = 200
scene.cycles.sampling_pattern = 'TABULATED_SOBOL'
scene.cycles.light_sampling_threshold = 0.0
scene.cycles.use_adaptive_sampling = False
scene.cycles.use_light_tree = False
scene.cycles.caustics_reflective = False
scene.cycles.caustics_refractive = False
scene.cycles.blur_glossy = 0.0
scene.cycles.max_bounces = 2
scene.cycles.pixel_filter_type = 'GAUSSIAN'
scene.cycles.sample_clamp_indirect = 0.0
scene.view_settings.view_transform = 'Standard'
bpy.context.view_layer.update()

# ---- added for rendering (the .blend has no active camera): camera
cam_auto = bpy.data.cameras.new('AutoCamera')
cam_auto.lens = 50.0
cam_auto.sensor_width = 36.0
cam_auto.clip_end = 1000.0
ob_auto_camera = bpy.data.objects.new('AutoCamera', cam_auto)
scene.collection.objects.link(ob_auto_camera)
ob_auto_camera.location = (0.835532, -0.836048, 0.579909)
ob_auto_camera.rotation_euler = (1.09748, -7.21219e-08, 0.694738)
scene.camera = ob_auto_camera
bpy.context.view_layer.update()
